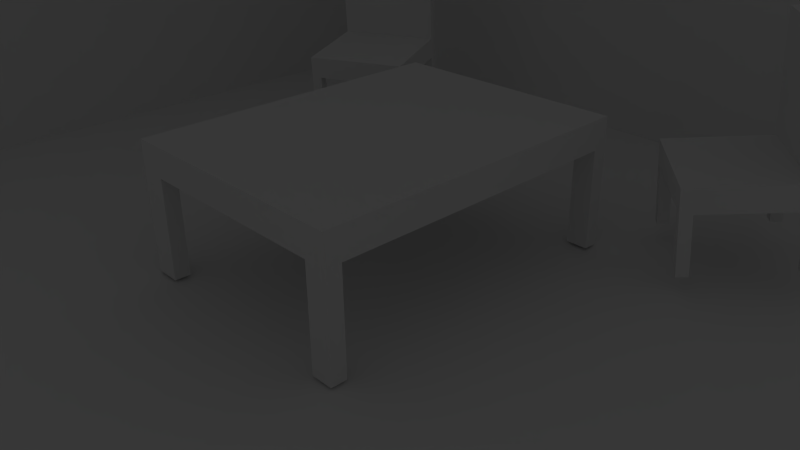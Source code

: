 # Source: Scene_1.blend  (saved by Blender 2.69.0; exported with 4.5.12 LTS)
import bpy
from mathutils import Matrix  # noqa: F401  (used for matrix-valued properties, if any)

bpy.ops.wm.read_factory_settings(use_empty=True)
scene = bpy.context.scene
scene.name = 'Scene'

# ---- collections
col_collection_1 = bpy.data.collections.new('Collection 1'); scene.collection.children.link(col_collection_1)
col_collection_1.hide_render = True
col_collection_1.hide_viewport = True
col_collection_2 = bpy.data.collections.new('Collection 2'); scene.collection.children.link(col_collection_2)

# ---- materials (node trees are filled in below, after node groups)
mat_material = bpy.data.materials.new('Material')
mat_material.alpha_threshold = 0.0
mat_material.use_transparent_shadow = False
mat_material.roughness = 0.5
mat_material.line_color = (0.0, 0.0, 0.0, 1.0)

# ---- material node trees

# ---- world
world_world = bpy.data.worlds.new('World'); scene.world = world_world
world_world.color = (0.05088, 0.05088, 0.05088)
world_world.use_sun_shadow = False
world_world.sun_shadow_jitter_overblur = 0.0
world_world.cycles.sampling_method = 'MANUAL'
world_world.cycles.sample_map_resolution = 256

# ---- cameras
cam_camera = bpy.data.cameras.new('Camera')
cam_camera.clip_end = 100.0
cam_camera.lens = 35.0
cam_camera.sensor_width = 32.0
cam_camera.sensor_height = 18.0
cam_camera.ortho_scale = 7.314
cam_camera.dof.focus_distance = 0.0
cam_camera.dof.aperture_fstop = 128.0

# ---- lights
light_lamp = bpy.data.lights.new('Lamp', 'POINT')
light_lamp.transmission_factor = 0.0
light_lamp.cutoff_distance = 30.0
light_lamp.energy = 100.0
light_lamp.shadow_buffer_clip_start = 1.001
light_lamp.shadow_soft_size = 0.1
light_lamp.shadow_maximum_resolution = 0.006
light_lamp.use_absolute_resolution = True
light_lamp.cycles.use_multiple_importance_sampling = False

# ---- meshes
me_cube_002 = bpy.data.meshes.new('Cube.002')
me_cube_002.from_pydata([(-1.0, -1.0, -1.0), (-1.0, 1.0, -1.0), (1.0, 1.0, -1.0), (1.0, -1.0, -1.0), (-1.0, -1.0, 1.0), (-1.0, 1.0, 1.0), (1.0, 1.0, 1.0), (1.0, -1.0, 1.0), (-0.8, 1.0, 1.0), (0.8, 1.0, 1.0), (0.8, 1.0, -1.0), (-0.8, 1.0, -1.0), (0.8, -1.0, 1.0), (-0.8, -1.0, 1.0), (-0.8, -1.0, -1.0), (0.8, -1.0, -1.0), (-1.0, -0.8, 1.0), (-1.0, 0.8, 1.0), (-1.0, 0.8, -1.0), (-1.0, -0.8, -1.0), (1.0, 0.8, 1.0), (1.0, -0.8, 1.0), (1.0, -0.8, -1.0), (1.0, 0.8, -1.0), (-0.8, 0.8, -1.0), (-0.8, -0.8, -1.0), (0.8, 0.8, -1.0), (0.8, -0.8, -1.0), (0.8, 0.8, 1.0), (0.8, -0.8, 1.0), (-0.8, 0.8, 1.0), (-0.8, -0.8, 1.0), (-1.0, -1.0, -5.862), (-1.0, 1.0, -5.862), (1.0, 1.0, -5.862), (1.0, -1.0, -5.862), (0.8, 1.0, -5.862), (-0.8, 1.0, -5.862), (-0.8, -1.0, -5.862), (0.8, -1.0, -5.862), (-1.0, 0.8, -5.862), (-1.0, -0.8, -5.862), (1.0, -0.8, -5.862), (1.0, 0.8, -5.862), (-0.8, 0.8, -5.862), (-0.8, -0.8, -5.862), (0.8, 0.8, -5.862), (0.8, -0.8, -5.862), (-1.0, 1.0, 1.0), (1.0, 1.0, 1.0), (-0.8, 1.0, 1.0), (0.8, 1.0, 1.0), (-1.0, 0.8, 1.0), (1.0, 0.8, 1.0), (0.8, 0.8, 1.0), (-0.8, 0.8, 1.0), (-1.0, -1.0, -5.862), (-1.0, 1.0, -5.862), (1.0, 1.0, -5.862), (1.0, -1.0, -5.862), (0.8, 1.0, -5.862), (-0.8, 1.0, -5.862), (-0.8, -1.0, -5.862), (0.8, -1.0, -5.862), (-1.0, 0.8, -5.862), (-1.0, -0.8, -5.862), (1.0, -0.8, -5.862), (1.0, 0.8, -5.862), (-0.8, 0.8, -5.862), (-0.8, -0.8, -5.862), (0.8, 0.8, -5.862), (0.8, -0.8, -5.862), (-1.0, 1.0, 1.0), (1.0, 1.0, 1.0), (-0.8, 1.0, 1.0), (0.8, 1.0, 1.0), (-1.0, 0.8, 1.0), (1.0, 0.8, 1.0), (0.8, 0.8, 1.0), (-0.8, 0.8, 1.0), (-1.0, 1.0, 10.72), (1.0, 1.0, 10.72), (-0.8, 1.0, 10.72), (0.8, 1.0, 10.72), (-1.0, 0.8, 10.72), (1.0, 0.8, 10.72), (0.8, 0.8, 10.72), (-0.8, 0.8, 10.72)], [], [(17, 5, 1, 18), (9, 6, 2, 10), (21, 7, 3, 22), (13, 4, 0, 14), (11, 24, 44, 37), (32, 41, 65, 56), (5, 8, 11, 1), (8, 9, 10, 11), (7, 12, 15, 3), (12, 13, 14, 15), (25, 14, 38, 45), (24, 11, 10, 26), (36, 34, 58, 60), (6, 9, 51, 49), (4, 16, 19, 0), (16, 17, 18, 19), (6, 20, 23, 2), (20, 21, 22, 23), (27, 22, 42, 47), (27, 26, 23, 22), (13, 31, 16, 4), (31, 30, 17, 16), (19, 25, 45, 41), (19, 18, 24, 25), (14, 25, 27, 15), (25, 24, 26, 27), (7, 21, 29, 12), (21, 20, 28, 29), (12, 29, 31, 13), (29, 28, 30, 31), (20, 6, 49, 53), (8, 5, 48, 50), (40, 33, 57, 64), (47, 42, 66, 71), (24, 18, 40, 44), (2, 23, 43, 34), (23, 26, 46, 43), (15, 27, 47, 39), (14, 0, 32, 38), (26, 10, 36, 46), (10, 2, 34, 36), (22, 3, 35, 42), (18, 1, 33, 40), (1, 11, 37, 33), (0, 19, 41, 32), (3, 15, 39, 35), (54, 53, 77, 78), (53, 49, 73, 77), (55, 54, 78, 79), (70, 60, 58, 67), (64, 57, 61, 68), (63, 71, 66, 59), (56, 65, 69, 62), (43, 46, 70, 67), (42, 35, 59, 66), (28, 20, 53, 54), (9, 8, 50, 51), (38, 32, 56, 62), (5, 17, 52, 48), (33, 37, 61, 57), (41, 45, 69, 65), (37, 44, 68, 61), (34, 43, 67, 58), (45, 38, 62, 69), (44, 40, 64, 68), (46, 36, 60, 70), (39, 47, 71, 63), (35, 39, 63, 59), (30, 28, 54, 55), (17, 30, 55, 52), (79, 78, 86, 87), (72, 76, 84, 80), (73, 75, 83, 81), (51, 50, 74, 75), (52, 55, 79, 76), (50, 48, 72, 74), (49, 51, 75, 73), (48, 52, 76, 72), (87, 82, 80, 84), (85, 81, 83, 86), (86, 83, 82, 87), (77, 73, 81, 85), (78, 77, 85, 86), (75, 74, 82, 83), (76, 79, 87, 84), (74, 72, 80, 82)])
me_cube_002.use_remesh_preserve_volume = False
me_cube_002.use_remesh_preserve_attributes = False
me_cube_002.use_mirror_vertex_groups = False
me_cube_002.update()
me_plane = bpy.data.meshes.new('Plane')
me_plane.from_pydata([(1.0, -0.8498, 0.2602), (-1.0, -0.8498, 0.2602), (1.0, 1.15, 0.2602), (-1.0, 1.15, 0.2602), (0.9924, -0.8498, -0.8137), (-1.008, -0.8498, -0.8137), (0.9924, 1.15, -0.8137), (0.9924, -0.8498, -0.8137), (-1.008, -0.8498, -0.8137), (0.9924, 1.15, -0.8137)], [], [(1, 0, 2, 3), (0, 1, 5, 4), (2, 0, 4, 6), (6, 4, 7, 9), (4, 5, 8, 7)])
me_plane.use_remesh_preserve_volume = False
me_plane.use_remesh_preserve_attributes = False
me_plane.use_mirror_vertex_groups = False
me_plane.update()
me_cube_001 = bpy.data.meshes.new('Cube.001')
me_cube_001.from_pydata([(-1.0, -1.0, -1.0), (-1.0, 1.0, -1.0), (1.0, 1.0, -1.0), (1.0, -1.0, -1.0), (-1.0, -1.0, 1.0), (-1.0, 1.0, 1.0), (1.0, 1.0, 1.0), (1.0, -1.0, 1.0), (-0.8, 1.0, 1.0), (0.8, 1.0, 1.0), (0.8, 1.0, -1.0), (-0.8, 1.0, -1.0), (0.8, -1.0, 1.0), (-0.8, -1.0, 1.0), (-0.8, -1.0, -1.0), (0.8, -1.0, -1.0), (-1.0, -0.8, 1.0), (-1.0, 0.8, 1.0), (-1.0, 0.8, -1.0), (-1.0, -0.8, -1.0), (1.0, 0.8, 1.0), (1.0, -0.8, 1.0), (1.0, -0.8, -1.0), (1.0, 0.8, -1.0), (-0.8, 0.8, -1.0), (-0.8, -0.8, -1.0), (0.8, 0.8, -1.0), (0.8, -0.8, -1.0), (0.8, 0.8, 1.0), (0.8, -0.8, 1.0), (-0.8, 0.8, 1.0), (-0.8, -0.8, 1.0), (-1.0, -1.0, -5.862), (-1.0, 1.0, -5.862), (1.0, 1.0, -5.862), (1.0, -1.0, -5.862), (0.8, 1.0, -5.862), (-0.8, 1.0, -5.862), (-0.8, -1.0, -5.862), (0.8, -1.0, -5.862), (-1.0, 0.8, -5.862), (-1.0, -0.8, -5.862), (1.0, -0.8, -5.862), (1.0, 0.8, -5.862), (-0.8, 0.8, -5.862), (-0.8, -0.8, -5.862), (0.8, 0.8, -5.862), (0.8, -0.8, -5.862), (-1.0, 1.0, 1.0), (1.0, 1.0, 1.0), (-0.8, 1.0, 1.0), (0.8, 1.0, 1.0), (-1.0, 0.8, 1.0), (1.0, 0.8, 1.0), (0.8, 0.8, 1.0), (-0.8, 0.8, 1.0), (-1.0, -1.0, -5.862), (-1.0, 1.0, -5.862), (1.0, 1.0, -5.862), (1.0, -1.0, -5.862), (0.8, 1.0, -5.862), (-0.8, 1.0, -5.862), (-0.8, -1.0, -5.862), (0.8, -1.0, -5.862), (-1.0, 0.8, -5.862), (-1.0, -0.8, -5.862), (1.0, -0.8, -5.862), (1.0, 0.8, -5.862), (-0.8, 0.8, -5.862), (-0.8, -0.8, -5.862), (0.8, 0.8, -5.862), (0.8, -0.8, -5.862), (-1.0, 1.0, 1.0), (1.0, 1.0, 1.0), (-0.8, 1.0, 1.0), (0.8, 1.0, 1.0), (-1.0, 0.8, 1.0), (1.0, 0.8, 1.0), (0.8, 0.8, 1.0), (-0.8, 0.8, 1.0), (-1.0, 1.0, 10.72), (1.0, 1.0, 10.72), (-0.8, 1.0, 10.72), (0.8, 1.0, 10.72), (-1.0, 0.8, 10.72), (1.0, 0.8, 10.72), (0.8, 0.8, 10.72), (-0.8, 0.8, 10.72)], [], [(17, 5, 1, 18), (9, 6, 2, 10), (21, 7, 3, 22), (13, 4, 0, 14), (11, 24, 44, 37), (32, 41, 65, 56), (5, 8, 11, 1), (8, 9, 10, 11), (7, 12, 15, 3), (12, 13, 14, 15), (25, 14, 38, 45), (24, 11, 10, 26), (36, 34, 58, 60), (6, 9, 51, 49), (4, 16, 19, 0), (16, 17, 18, 19), (6, 20, 23, 2), (20, 21, 22, 23), (27, 22, 42, 47), (27, 26, 23, 22), (13, 31, 16, 4), (31, 30, 17, 16), (19, 25, 45, 41), (19, 18, 24, 25), (14, 25, 27, 15), (25, 24, 26, 27), (7, 21, 29, 12), (21, 20, 28, 29), (12, 29, 31, 13), (29, 28, 30, 31), (20, 6, 49, 53), (8, 5, 48, 50), (40, 33, 57, 64), (47, 42, 66, 71), (24, 18, 40, 44), (2, 23, 43, 34), (23, 26, 46, 43), (15, 27, 47, 39), (14, 0, 32, 38), (26, 10, 36, 46), (10, 2, 34, 36), (22, 3, 35, 42), (18, 1, 33, 40), (1, 11, 37, 33), (0, 19, 41, 32), (3, 15, 39, 35), (54, 53, 77, 78), (53, 49, 73, 77), (55, 54, 78, 79), (70, 60, 58, 67), (64, 57, 61, 68), (63, 71, 66, 59), (56, 65, 69, 62), (43, 46, 70, 67), (42, 35, 59, 66), (28, 20, 53, 54), (9, 8, 50, 51), (38, 32, 56, 62), (5, 17, 52, 48), (33, 37, 61, 57), (41, 45, 69, 65), (37, 44, 68, 61), (34, 43, 67, 58), (45, 38, 62, 69), (44, 40, 64, 68), (46, 36, 60, 70), (39, 47, 71, 63), (35, 39, 63, 59), (30, 28, 54, 55), (17, 30, 55, 52), (79, 78, 86, 87), (72, 76, 84, 80), (73, 75, 83, 81), (51, 50, 74, 75), (52, 55, 79, 76), (50, 48, 72, 74), (49, 51, 75, 73), (48, 52, 76, 72), (87, 82, 80, 84), (85, 81, 83, 86), (86, 83, 82, 87), (77, 73, 81, 85), (78, 77, 85, 86), (75, 74, 82, 83), (76, 79, 87, 84), (74, 72, 80, 82)])
me_cube_001.use_remesh_preserve_volume = False
me_cube_001.use_remesh_preserve_attributes = False
me_cube_001.use_mirror_vertex_groups = False
me_cube_001.update()
me_cube = bpy.data.meshes.new('Cube')
me_cube.from_pydata([(1.0, 1.0, -1.0), (1.0, -1.0, -1.0), (-1.0, -1.0, -1.0), (-1.0, 1.0, -1.0), (1.0, 1.0, 1.0), (1.0, -1.0, 1.0), (-1.0, -1.0, 1.0), (-1.0, 1.0, 1.0), (1.0, 1.1, -1.0), (-1.0, 1.1, -1.0), (1.0, 1.1, 1.0), (-1.0, 1.1, 1.0), (1.0, -1.105, -1.0), (-1.0, -1.105, -1.0), (1.0, -1.105, 1.0), (-1.0, -1.105, 1.0), (-1.264, 1.1, 1.0), (-1.264, 1.1, -1.0), (-1.264, 1.0, 1.0), (-1.264, -1.0, 1.0), (-1.264, 1.0, -1.0), (-1.264, -1.0, -1.0), (1.0, -1.105, -1.0), (-1.0, -1.105, -1.0), (1.0, -1.105, 1.0), (-1.0, -1.105, 1.0), (1.219, 1.0, -1.0), (1.219, -1.0, -1.0), (1.219, 1.0, 1.0), (1.219, -1.0, 1.0), (1.219, 1.1, -1.0), (1.219, 1.1, 1.0), (1.219, -1.105, -1.0), (1.219, -1.105, 1.0), (1.219, 1.0, -1.0), (1.219, -1.0, -1.0), (1.219, 1.0, 1.0), (1.219, -1.0, 1.0), (1.219, 1.1, -1.0), (1.219, 1.1, 1.0), (1.219, -1.105, -1.0), (1.219, -1.105, 1.0), (-1.264, -1.105, -1.0), (-1.264, -1.105, 1.0), (-1.264, -1.105, -1.0), (-1.264, -1.105, 1.0), (-1.264, 1.1, 1.0), (-1.264, 1.1, -1.0), (-1.264, 1.0, 1.0), (-1.264, -1.0, 1.0), (-1.264, 1.0, -1.0), (-1.264, -1.0, -1.0), (-1.264, -1.105, -1.0), (-1.264, -1.105, 1.0), (-1.264, -1.105, -1.0), (-1.264, -1.105, 1.0), (1.0, 1.0, 1.0), (1.0, -1.0, 1.0), (-1.0, -1.0, 1.0), (-1.0, 1.0, 1.0), (1.0, 1.1, 1.0), (-1.0, 1.1, 1.0), (1.0, -1.105, 1.0), (-1.0, -1.105, 1.0), (-1.264, 1.1, 1.0), (-1.264, 1.0, 1.0), (-1.264, -1.0, 1.0), (1.219, 1.0, 1.0), (1.219, -1.0, 1.0), (1.219, 1.1, 1.0), (1.219, -1.105, 1.0), (-1.264, -1.105, 1.0), (1.0, 1.0, -7.789), (1.0, -1.0, -7.789), (-1.0, -1.0, -7.789), (-1.0, 1.0, -7.789), (1.0, 1.1, -7.789), (-1.0, 1.1, -7.789), (1.0, -1.105, -7.789), (-1.0, -1.105, -7.789), (-1.264, 1.1, -7.789), (-1.264, 1.0, -7.789), (-1.264, -1.0, -7.789), (1.219, 1.0, -7.789), (1.219, -1.0, -7.789), (1.219, 1.1, -7.789), (1.219, -1.105, -7.789), (-1.264, -1.105, -7.789)], [], [(0, 1, 2, 3), (4, 7, 6, 5), (4, 5, 29, 28), (14, 15, 25, 24), (26, 0, 72, 83), (7, 4, 10, 11), (10, 8, 9, 11), (28, 31, 69, 67), (8, 10, 31, 30), (0, 3, 9, 8), (42, 21, 82, 87), (2, 1, 12, 13), (23, 25, 45, 44), (5, 6, 15, 14), (27, 32, 86, 84), (1, 0, 26, 27), (7, 11, 61, 59), (22, 24, 25, 23), (22, 12, 32, 40), (13, 23, 44, 42), (24, 22, 40, 41), (18, 7, 59, 65), (13, 12, 22, 23), (14, 24, 41, 33), (30, 31, 39, 38), (26, 30, 38, 34), (32, 27, 35, 40), (34, 36, 37, 35), (35, 37, 41, 40), (36, 34, 38, 39), (28, 29, 37, 36), (31, 28, 36, 39), (29, 33, 41, 37), (27, 26, 34, 35), (42, 44, 54, 52), (21, 42, 52, 51), (16, 17, 47, 46), (43, 19, 49, 53), (31, 10, 60, 69), (6, 7, 18, 19), (3, 2, 21, 20), (11, 9, 17, 16), (25, 15, 43, 45), (12, 1, 73, 78), (51, 49, 48, 50), (50, 48, 46, 47), (49, 51, 52, 53), (53, 52, 54, 55), (20, 21, 51, 50), (45, 43, 53, 55), (17, 20, 50, 47), (19, 18, 48, 49), (44, 45, 55, 54), (18, 16, 46, 48), (63, 58, 66, 71), (57, 62, 70, 68), (60, 56, 67, 69), (59, 61, 64, 65), (16, 18, 65, 64), (5, 14, 62, 57), (11, 16, 64, 61), (4, 28, 67, 56), (43, 15, 63, 71), (10, 4, 56, 60), (33, 29, 68, 70), (19, 43, 71, 66), (29, 5, 57, 68), (14, 33, 70, 62), (6, 19, 66, 58), (15, 6, 58, 63), (74, 79, 87, 82), (72, 76, 85, 83), (78, 73, 84, 86), (77, 75, 81, 80), (1, 27, 84, 73), (9, 3, 75, 77), (30, 26, 83, 85), (20, 17, 80, 81), (2, 13, 79, 74), (3, 20, 81, 75), (13, 42, 87, 79), (21, 2, 74, 82), (0, 8, 76, 72), (32, 12, 78, 86), (8, 30, 85, 76), (17, 9, 77, 80)])
me_cube.materials.append(mat_material)
me_cube.use_remesh_preserve_volume = False
me_cube.use_remesh_preserve_attributes = False
me_cube.use_mirror_vertex_groups = False
me_cube.update()

# ---- objects
ob_lamp = bpy.data.objects.new('Lamp', light_lamp)
ob_camera = bpy.data.objects.new('Camera', cam_camera)
ob_chaise2 = bpy.data.objects.new('Chaise2', me_cube_002)
ob_murs = bpy.data.objects.new('murs', me_plane)
ob_chaise1 = bpy.data.objects.new('Chaise1', me_cube_001)
ob_table = bpy.data.objects.new('Table', me_cube)

# ---- transforms, parenting, visibility, modifiers, constraints
ob_lamp.location = (4.076, 1.005, 5.904)
ob_lamp.rotation_euler = (0.6503, 0.05522, 1.866)
ob_lamp.lock_rotations_4d = False
ob_lamp.empty_display_type = 'ARROWS'
ob_lamp.color = (0.0, 0.0, 0.0, 0.0)
ob_lamp.lineart.crease_threshold = 0.0
ob_camera.location = (7.481, -6.508, 5.344)
ob_camera.rotation_euler = (1.109, 0.01082, 0.8149)
ob_camera.lock_rotations_4d = False
ob_camera.empty_display_type = 'ARROWS'
ob_camera.color = (0.0, 0.0, 0.0, 0.0)
ob_camera.display_type = 'WIRE'
ob_camera.lineart.crease_threshold = 0.0
ob_chaise2.location = (-3.317, 3.028, 1.348)
ob_chaise2.rotation_euler = (0.06999, -0.0006559, 0.4276)
ob_chaise2.scale = (0.7815, 0.7815, 0.1652)
ob_chaise2.lineart.crease_threshold = 0.0
ob_murs.location = (-0.03939, -0.005522, 1.853)
ob_murs.scale = (-7.078, -7.078, -7.078)
ob_murs.lineart.crease_threshold = 0.0
ob_chaise1.location = (3.234, 2.918, 1.237)
ob_chaise1.rotation_euler = (0.06999, -0.0006559, -0.8693)
ob_chaise1.scale = (0.7815, 0.7815, 0.1652)
ob_chaise1.lineart.crease_threshold = 0.0
ob_table.location = (0.2257, -0.0134, 1.585)
ob_table.scale = (1.34, 2.0, 0.1975)
ob_table.lock_rotations_4d = False
ob_table.empty_display_type = 'ARROWS'
ob_table.lineart.crease_threshold = 0.0

# ---- collection membership
col_collection_1.objects.link(ob_lamp)
col_collection_1.objects.link(ob_camera)
col_collection_2.objects.link(ob_chaise2)
col_collection_2.objects.link(ob_murs)
col_collection_2.objects.link(ob_chaise1)
col_collection_2.objects.link(ob_table)

# ---- scene / render settings (as saved in the file)
scene.camera = ob_camera
scene.frame_start = 1; scene.frame_end = 250; scene.frame_set(0)
scene.render.engine = 'BLENDER_EEVEE_NEXT'
scene.render.image_settings.compression = 90
scene.render.resolution_percentage = 50
scene.render.dither_intensity = 0.0
scene.cycles.use_denoising = False
scene.cycles.samples = 10
scene.cycles.sampling_pattern = 'TABULATED_SOBOL'
scene.cycles.light_sampling_threshold = 0.0
scene.cycles.use_adaptive_sampling = False
scene.cycles.use_light_tree = False
scene.cycles.blur_glossy = 0.0
scene.cycles.volume_bounces = 1
scene.cycles.pixel_filter_type = 'GAUSSIAN'
scene.cycles.sample_clamp_indirect = 0.0
scene.view_settings.view_transform = 'Standard'
bpy.context.view_layer.update()
